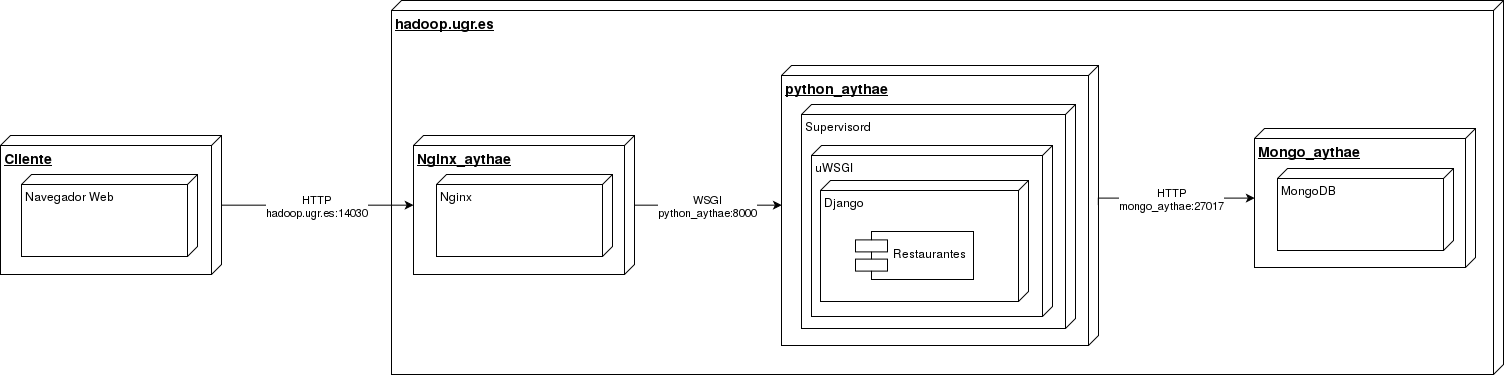

The diagram above was exported from draw.io. Its source (the exported page's mxGraphModel, read from the mxfile embedded in the PNG):
<mxGraphModel dx="2482" dy="393" grid="0" gridSize="10" guides="1" tooltips="1" connect="1" arrows="1" fold="1" page="0" pageScale="1" pageWidth="1169" pageHeight="826" background="none" math="0" shadow="0">
  <root>
    <mxCell id="0" style=";html=1;" />
    <mxCell id="1" style=";html=1;" parent="0" />
    <mxCell id="68" value="hadoop.ugr.es" style="verticalAlign=top;align=left;spacingTop=8;spacingLeft=2;spacingRight=12;shape=cube;size=10;direction=south;fontStyle=5;fillColor=#FFFFFF;strokeColor=#000000;strokeWidth=1;fontColor=#000000;fontSize=14;html=1;" vertex="1" parent="1">
      <mxGeometry x="-170" y="700" width="1112" height="374" as="geometry" />
    </mxCell>
    <mxCell id="49" value="HTTP&lt;br&gt;hadoop.ugr.es:14030" style="edgeStyle=orthogonalEdgeStyle;rounded=0;html=1;exitX=0.5;exitY=1;entryX=0.5;entryY=0;startArrow=classic;startFill=1;endArrow=none;endFill=0;jettySize=auto;orthogonalLoop=1;" edge="1" parent="1" source="35" target="46">
      <mxGeometry relative="1" as="geometry" />
    </mxCell>
    <mxCell id="35" value="Nginx_aythae" style="verticalAlign=top;align=left;spacingTop=8;spacingLeft=2;spacingRight=12;shape=cube;size=10;direction=south;fontStyle=5;fillColor=#FFFFFF;strokeColor=#000000;strokeWidth=1;fontColor=#000000;fontSize=14;html=1;" parent="1" vertex="1">
      <mxGeometry x="-148" y="835" width="221" height="139" as="geometry" />
    </mxCell>
    <mxCell id="46" value="Cliente" style="verticalAlign=top;align=left;spacingTop=8;spacingLeft=2;spacingRight=12;shape=cube;size=10;direction=south;fontStyle=5;fillColor=#FFFFFF;strokeColor=#000000;strokeWidth=1;fontColor=#000000;fontSize=14;html=1;" vertex="1" parent="1">
      <mxGeometry x="-561" y="835" width="221" height="139" as="geometry" />
    </mxCell>
    <mxCell id="55" value="WSGI&lt;br&gt;python_aythae:8000" style="edgeStyle=orthogonalEdgeStyle;rounded=0;html=1;exitX=0.5;exitY=1;entryX=0.5;entryY=0;startArrow=classic;startFill=1;endArrow=none;endFill=0;jettySize=auto;orthogonalLoop=1;" edge="1" parent="1" source="54" target="35">
      <mxGeometry relative="1" as="geometry" />
    </mxCell>
    <mxCell id="54" value="python_aythae" style="verticalAlign=top;align=left;spacingTop=8;spacingLeft=2;spacingRight=12;shape=cube;size=10;direction=south;fontStyle=5;fillColor=#FFFFFF;strokeColor=#000000;strokeWidth=1;fontColor=#000000;fontSize=14;html=1;" vertex="1" parent="1">
      <mxGeometry x="220" y="765" width="317" height="280" as="geometry" />
    </mxCell>
    <mxCell id="57" value="Navegador Web" style="verticalAlign=top;align=left;spacingTop=8;spacingLeft=2;spacingRight=12;shape=cube;size=10;direction=south;fontStyle=4;html=1;strokeWidth=1;" vertex="1" parent="1">
      <mxGeometry x="-540" y="874" width="176" height="82" as="geometry" />
    </mxCell>
    <mxCell id="58" value="Nginx" style="verticalAlign=top;align=left;spacingTop=8;spacingLeft=2;spacingRight=12;shape=cube;size=10;direction=south;fontStyle=4;html=1;strokeWidth=1;" vertex="1" parent="1">
      <mxGeometry x="-125" y="874" width="176" height="82" as="geometry" />
    </mxCell>
    <mxCell id="59" value="Supervisord" style="verticalAlign=top;align=left;spacingTop=8;spacingLeft=2;spacingRight=12;shape=cube;size=10;direction=south;fontStyle=4;html=1;strokeWidth=1;" vertex="1" parent="1">
      <mxGeometry x="240" y="804" width="274" height="224" as="geometry" />
    </mxCell>
    <mxCell id="60" value="uWSGI" style="verticalAlign=top;align=left;spacingTop=8;spacingLeft=2;spacingRight=12;shape=cube;size=10;direction=south;fontStyle=4;html=1;strokeWidth=1;" vertex="1" parent="1">
      <mxGeometry x="250" y="845" width="241" height="171" as="geometry" />
    </mxCell>
    <mxCell id="61" value="Django&lt;br&gt;" style="verticalAlign=top;align=left;spacingTop=8;spacingLeft=2;spacingRight=12;shape=cube;size=10;direction=south;fontStyle=4;html=1;strokeWidth=1;" vertex="1" parent="1">
      <mxGeometry x="259" y="880" width="208" height="121" as="geometry" />
    </mxCell>
    <mxCell id="62" value="Restaurantes" style="shape=component;align=left;spacingLeft=36;strokeWidth=1;" vertex="1" parent="1">
      <mxGeometry x="294" y="931" width="118" height="48" as="geometry" />
    </mxCell>
    <mxCell id="65" value="HTTP&lt;br&gt;mongo_aythae:27017" style="edgeStyle=orthogonalEdgeStyle;rounded=0;html=1;exitX=0.5;exitY=1;entryX=0.5;entryY=0;startArrow=classic;startFill=1;endArrow=none;endFill=0;jettySize=auto;orthogonalLoop=1;" edge="1" parent="1" source="63" target="54">
      <mxGeometry relative="1" as="geometry">
        <Array as="points">
          <mxPoint x="664" y="898" />
          <mxPoint x="537" y="898" />
        </Array>
      </mxGeometry>
    </mxCell>
    <mxCell id="63" value="Mongo_aythae" style="verticalAlign=top;align=left;spacingTop=8;spacingLeft=2;spacingRight=12;shape=cube;size=10;direction=south;fontStyle=5;fillColor=#FFFFFF;strokeColor=#000000;strokeWidth=1;fontColor=#000000;fontSize=14;html=1;" vertex="1" parent="1">
      <mxGeometry x="693" y="828" width="221" height="139" as="geometry" />
    </mxCell>
    <mxCell id="64" value="MongoDB" style="verticalAlign=top;align=left;spacingTop=8;spacingLeft=2;spacingRight=12;shape=cube;size=10;direction=south;fontStyle=4;html=1;strokeWidth=1;" vertex="1" parent="1">
      <mxGeometry x="716" y="868" width="176" height="82" as="geometry" />
    </mxCell>
  </root>
</mxGraphModel>